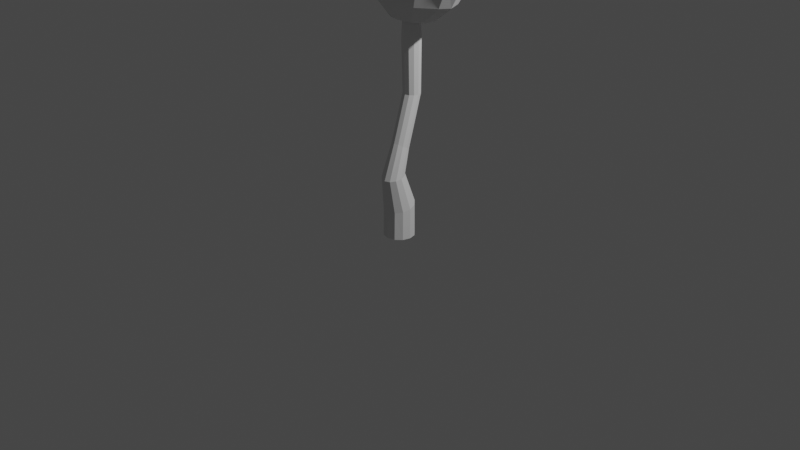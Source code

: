 # Source: foliage4.blend  (saved by Blender 3.3.6; exported with 4.5.12 LTS)
import bpy
from mathutils import Matrix  # noqa: F401  (used for matrix-valued properties, if any)

bpy.ops.wm.read_factory_settings(use_empty=True)
scene = bpy.context.scene
scene.name = 'Scene'

# ---- collections
col_collection = bpy.data.collections.new('Collection'); scene.collection.children.link(col_collection)

# ---- world
world_world = bpy.data.worlds.new('World'); scene.world = world_world
world_world.use_nodes = True; world_world.node_tree.nodes.clear()
_N = world_world.node_tree.nodes; _L = world_world.node_tree.links
n0 = _N.new('ShaderNodeOutputWorld'); n0.name = 'World Output'; n0.location = (300, 300)
n1 = _N.new('ShaderNodeBackground'); n1.name = 'Background'; n1.location = (10, 300)
n1.inputs[0].default_value = (0.05088, 0.05088, 0.05088, 1.0)
_L.new(n1.outputs[0], n0.inputs[0])
n0.is_active_output = True
world_world.color = (0.05088, 0.05088, 0.05088)
world_world.use_sun_shadow = False
world_world.sun_shadow_jitter_overblur = 0.0

# ---- cameras
cam_camera = bpy.data.cameras.new('Camera')
cam_camera.clip_end = 100.0
cam_camera.ortho_scale = 7.314

# ---- lights
light_light = bpy.data.lights.new('Light', 'POINT')
light_light.transmission_factor = 0.0
light_light.energy = 1000.0
light_light.shadow_soft_size = 0.1
light_light.shadow_maximum_resolution = 0.006
light_light.use_absolute_resolution = True

# ---- meshes
me_cylinder = bpy.data.meshes.new('Cylinder')
me_cylinder.from_pydata([(0.0, 1.0, -1.0), (0.0, 0.973, 1.231), (0.5, 0.866, -1.0), (0.5, 0.8427, 1.2), (0.866, 0.5, -1.0), (0.866, 0.4865, 1.115), (1.0, 0.0, -1.0), (1.0, -1.354e-08, 1.0), (0.866, -0.5, -1.0), (0.866, -0.4865, 0.8847), (0.5, -0.866, -1.0), (0.5, -0.8427, 0.8003), (0.0, -1.0, -1.0), (0.0, -0.973, 0.7694), (-0.5, -0.866, -1.0), (-0.5, -0.8427, 0.8003), (-0.866, -0.5, -1.0), (-0.866, -0.4865, 0.8847), (-1.0, 0.0, -1.0), (-1.0, -1.354e-08, 1.0), (-0.866, 0.5, -1.0), (-0.866, 0.4865, 1.115), (-0.5, 0.866, -1.0), (-0.5, 0.8427, 1.2), (0.3662, 0.118, 3.252), (-3.795e-08, 0.2135, 3.275), (0.6343, -0.1429, 3.191), (0.7324, -0.4992, 3.106), (0.6343, -0.8555, 3.022), (0.3662, -1.116, 2.96), (-3.795e-08, -1.212, 2.937), (-0.3662, -1.116, 2.96), (-0.6343, -0.8555, 3.022), (-0.7324, -0.4992, 3.106), (-0.6343, -0.1429, 3.191), (-0.3662, 0.118, 3.252), (0.2858, 0.5285, 4.689), (-4.474e-08, 0.5962, 4.653), (0.4949, 0.3434, 4.787), (0.5715, 0.09066, 4.92), (0.4949, -0.1621, 5.053), (0.2858, -0.3472, 5.151), (-4.474e-08, -0.4149, 5.186), (-0.2858, -0.3472, 5.151), (-0.4949, -0.1621, 5.053), (-0.5715, 0.09066, 4.92), (-0.4949, 0.3434, 4.787), (-0.2858, 0.5285, 4.689), (0.2836, 1.531, 8.095), (-3.537e-07, 1.606, 8.096), (0.4912, 1.323, 8.092), (0.5672, 1.039, 8.088), (0.4912, 0.7558, 8.084), (0.2836, 0.5482, 8.081), (-3.537e-07, 0.4723, 8.08), (-0.2836, 0.5482, 8.081), (-0.4912, 0.7558, 8.084), (-0.5672, 1.039, 8.088), (-0.4912, 1.323, 8.092), (-0.2836, 1.531, 8.095), (0.2686, 1.438, 12.93), (-3.539e-07, 1.51, 12.93), (0.4653, 1.241, 12.93), (0.5373, 0.9727, 12.92), (0.4653, 0.704, 12.92), (0.2686, 0.5074, 12.92), (-3.539e-07, 0.4354, 12.92), (-0.2687, 0.5074, 12.92), (-0.4653, 0.704, 12.92), (-0.5373, 0.9727, 12.92), (-0.4653, 1.241, 12.93), (-0.2687, 1.438, 12.93), (0.6179, 0.9924, 11.5), (0.5351, 0.6834, 11.49), (-0.5351, 1.301, 11.5), (-0.309, 1.527, 11.5), (-3.523e-07, 1.61, 11.5), (0.309, 1.527, 11.5), (-0.309, 0.4573, 11.49), (-0.5351, 0.6834, 11.49), (0.309, 0.4573, 11.49), (0.5351, 1.301, 11.5), (-0.6179, 0.9924, 11.5), (-3.523e-07, 0.3745, 11.49)], [], [(0, 1, 3, 2), (2, 3, 5, 4), (4, 5, 7, 6), (6, 7, 9, 8), (8, 9, 11, 10), (10, 11, 13, 12), (12, 13, 15, 14), (14, 15, 17, 16), (16, 17, 19, 18), (18, 19, 21, 20), (19, 17, 32, 33), (20, 21, 23, 22), (22, 23, 1, 0), (0, 2, 4, 6, 8, 10, 12, 14, 16, 18, 20, 22), (24, 25, 37, 36), (17, 15, 31, 32), (15, 13, 30, 31), (13, 11, 29, 30), (11, 9, 28, 29), (9, 7, 27, 28), (1, 23, 35, 25), (3, 1, 25, 24), (7, 5, 26, 27), (23, 21, 34, 35), (5, 3, 24, 26), (21, 19, 33, 34), (40, 39, 51, 52), (32, 31, 43, 44), (29, 28, 40, 41), (25, 35, 47, 37), (26, 24, 36, 38), (33, 32, 44, 45), (30, 29, 41, 42), (27, 26, 38, 39), (34, 33, 45, 46), (31, 30, 42, 43), (28, 27, 39, 40), (35, 34, 46, 47), (73, 72, 63, 64), (47, 46, 58, 59), (36, 37, 49, 48), (44, 43, 55, 56), (41, 40, 52, 53), (37, 47, 59, 49), (38, 36, 48, 50), (45, 44, 56, 57), (42, 41, 53, 54), (39, 38, 50, 51), (46, 45, 57, 58), (43, 42, 54, 55), (60, 61, 71, 70, 69, 68, 67, 66, 65, 64, 63, 62), (75, 74, 70, 71), (77, 76, 61, 60), (79, 78, 67, 68), (80, 73, 64, 65), (76, 75, 71, 61), (81, 77, 60, 62), (82, 79, 68, 69), (83, 80, 65, 66), (72, 81, 62, 63), (74, 82, 69, 70), (78, 83, 66, 67), (55, 54, 83, 78), (58, 57, 82, 74), (51, 50, 81, 72), (54, 53, 80, 83), (57, 56, 79, 82), (50, 48, 77, 81), (49, 59, 75, 76), (53, 52, 73, 80), (56, 55, 78, 79), (48, 49, 76, 77), (59, 58, 74, 75), (52, 51, 72, 73)])
_uv = me_cylinder.uv_layers.new(name='UVMap')
_uv.uv.foreach_set('vector', [1.0, 0.5, 1.0, 1.0, 0.9167, 1.0, 0.9167, 0.5, 0.9167, 0.5, 0.9167, 1.0, 0.8333, 1.0, 0.8333, 0.5, 0.8333, 0.5, 0.8333, 1.0, 0.75, 1.0, 0.75, 0.5, 0.75, 0.5, 0.75, 1.0, 0.6667, 1.0, 0.6667, 0.5, 0.6667, 0.5, 0.6667, 1.0, 0.5833, 1.0, 0.5833, 0.5, 0.5833, 0.5, 0.5833, 1.0, 0.5, 1.0, 0.5, 0.5, 0.5, 0.5, 0.5, 1.0, 0.4167, 1.0, 0.4167, 0.5, 0.4167, 0.5, 0.4167, 1.0, 0.3333, 1.0, 0.3333, 0.5, 0.3333, 0.5, 0.3333, 1.0, 0.25, 1.0, 0.25, 0.5, 0.25, 0.5, 0.25, 1.0, 0.1667, 1.0, 0.1667, 0.5, 0.25, 1.0, 0.3333, 1.0, 0.3333, 1.0, 0.25, 1.0, 0.1667, 0.5, 0.1667, 1.0, 0.08333, 1.0, 0.08333, 0.5, 0.08333, 0.5, 0.08333, 1.0, 7.451e-08, 1.0, 7.451e-08, 0.5, 0.75, 0.49, 0.87, 0.4578, 0.9578, 0.37, 0.99, 0.25, 0.9578, 0.13, 0.87, 0.04215, 0.75, 0.01, 0.63, 0.04215, 0.5422, 0.13, 0.51, 0.25, 0.5422, 0.37, 0.63, 0.4578, 0.9167, 1.0, 1.0, 1.0, 1.0, 1.0, 0.9167, 1.0, 0.3333, 1.0, 0.4167, 1.0, 0.4167, 1.0, 0.3333, 1.0, 0.4167, 1.0, 0.5, 1.0, 0.5, 1.0, 0.4167, 1.0, 0.5, 1.0, 0.5833, 1.0, 0.5833, 1.0, 0.5, 1.0, 0.5833, 1.0, 0.6667, 1.0, 0.6667, 1.0, 0.5833, 1.0, 0.6667, 1.0, 0.75, 1.0, 0.75, 1.0, 0.6667, 1.0, 7.451e-08, 1.0, 0.08333, 1.0, 0.08333, 1.0, 7.451e-08, 1.0, 0.9167, 1.0, 1.0, 1.0, 1.0, 1.0, 0.9167, 1.0, 0.75, 1.0, 0.8333, 1.0, 0.8333, 1.0, 0.75, 1.0, 0.08333, 1.0, 0.1667, 1.0, 0.1667, 1.0, 0.08333, 1.0, 0.8333, 1.0, 0.9167, 1.0, 0.9167, 1.0, 0.8333, 1.0, 0.1667, 1.0, 0.25, 1.0, 0.25, 1.0, 0.1667, 1.0, 0.6667, 1.0, 0.75, 1.0, 0.75, 1.0, 0.6667, 1.0, 0.3333, 1.0, 0.4167, 1.0, 0.4167, 1.0, 0.3333, 1.0, 0.5833, 1.0, 0.6667, 1.0, 0.6667, 1.0, 0.5833, 1.0, 7.451e-08, 1.0, 0.08333, 1.0, 0.08333, 1.0, 7.451e-08, 1.0, 0.8333, 1.0, 0.9167, 1.0, 0.9167, 1.0, 0.8333, 1.0, 0.25, 1.0, 0.3333, 1.0, 0.3333, 1.0, 0.25, 1.0, 0.5, 1.0, 0.5833, 1.0, 0.5833, 1.0, 0.5, 1.0, 0.75, 1.0, 0.8333, 1.0, 0.8333, 1.0, 0.75, 1.0, 0.1667, 1.0, 0.25, 1.0, 0.25, 1.0, 0.1667, 1.0, 0.4167, 1.0, 0.5, 1.0, 0.5, 1.0, 0.4167, 1.0, 0.6667, 1.0, 0.75, 1.0, 0.75, 1.0, 0.6667, 1.0, 0.08333, 1.0, 0.1667, 1.0, 0.1667, 1.0, 0.08333, 1.0, 0.6667, 1.0, 0.75, 1.0, 0.75, 1.0, 0.6667, 1.0, 0.08333, 1.0, 0.1667, 1.0, 0.1667, 1.0, 0.08333, 1.0, 0.9167, 1.0, 1.0, 1.0, 1.0, 1.0, 0.9167, 1.0, 0.3333, 1.0, 0.4167, 1.0, 0.4167, 1.0, 0.3333, 1.0, 0.5833, 1.0, 0.6667, 1.0, 0.6667, 1.0, 0.5833, 1.0, 7.451e-08, 1.0, 0.08333, 1.0, 0.08333, 1.0, 7.451e-08, 1.0, 0.8333, 1.0, 0.9167, 1.0, 0.9167, 1.0, 0.8333, 1.0, 0.25, 1.0, 0.3333, 1.0, 0.3333, 1.0, 0.25, 1.0, 0.5, 1.0, 0.5833, 1.0, 0.5833, 1.0, 0.5, 1.0, 0.75, 1.0, 0.8333, 1.0, 0.8333, 1.0, 0.75, 1.0, 0.1667, 1.0, 0.25, 1.0, 0.25, 1.0, 0.1667, 1.0, 0.4167, 1.0, 0.5, 1.0, 0.5, 1.0, 0.4167, 1.0, 0.37, 0.4578, 0.25, 0.49, 0.13, 0.4578, 0.04215, 0.37, 0.01, 0.25, 0.04215, 0.13, 0.13, 0.04215, 0.25, 0.01, 0.37, 0.04215, 0.4578, 0.13, 0.49, 0.25, 0.4578, 0.37, 0.08333, 1.0, 0.1667, 1.0, 0.1667, 1.0, 0.08333, 1.0, 0.9167, 1.0, 1.0, 1.0, 1.0, 1.0, 0.9167, 1.0, 0.3333, 1.0, 0.4167, 1.0, 0.4167, 1.0, 0.3333, 1.0, 0.5833, 1.0, 0.6667, 1.0, 0.6667, 1.0, 0.5833, 1.0, 7.451e-08, 1.0, 0.08333, 1.0, 0.08333, 1.0, 7.451e-08, 1.0, 0.8333, 1.0, 0.9167, 1.0, 0.9167, 1.0, 0.8333, 1.0, 0.25, 1.0, 0.3333, 1.0, 0.3333, 1.0, 0.25, 1.0, 0.5, 1.0, 0.5833, 1.0, 0.5833, 1.0, 0.5, 1.0, 0.75, 1.0, 0.8333, 1.0, 0.8333, 1.0, 0.75, 1.0, 0.1667, 1.0, 0.25, 1.0, 0.25, 1.0, 0.1667, 1.0, 0.4167, 1.0, 0.5, 1.0, 0.5, 1.0, 0.4167, 1.0, 0.4167, 1.0, 0.5, 1.0, 0.5, 1.0, 0.4167, 1.0, 0.1667, 1.0, 0.25, 1.0, 0.25, 1.0, 0.1667, 1.0, 0.75, 1.0, 0.8333, 1.0, 0.8333, 1.0, 0.75, 1.0, 0.5, 1.0, 0.5833, 1.0, 0.5833, 1.0, 0.5, 1.0, 0.25, 1.0, 0.3333, 1.0, 0.3333, 1.0, 0.25, 1.0, 0.8333, 1.0, 0.9167, 1.0, 0.9167, 1.0, 0.8333, 1.0, 7.451e-08, 1.0, 0.08333, 1.0, 0.08333, 1.0, 7.451e-08, 1.0, 0.5833, 1.0, 0.6667, 1.0, 0.6667, 1.0, 0.5833, 1.0, 0.3333, 1.0, 0.4167, 1.0, 0.4167, 1.0, 0.3333, 1.0, 0.9167, 1.0, 1.0, 1.0, 1.0, 1.0, 0.9167, 1.0, 0.08333, 1.0, 0.1667, 1.0, 0.1667, 1.0, 0.08333, 1.0, 0.6667, 1.0, 0.75, 1.0, 0.75, 1.0, 0.6667, 1.0])
me_cylinder.update()
me_sphere = bpy.data.meshes.new('Sphere')
me_sphere.from_pydata([(0.07511, 0.8682, 0.7686), (0.1913, 0.3314, 0.9239), (0.4287, 0.7734, 0.7686), (0.4619, 0.9797, 0.2142), (0.5, 1.046, -0.1685), (0.505, 0.9338, -0.4465), (0.3536, 0.6124, -0.7071), (0.1913, 0.3314, -0.9239), (0.3314, 0.1913, 0.9239), (0.6875, 0.5146, 0.7686), (0.8001, 0.4619, 0.3827), (0.9635, 0.5735, -0.04944), (0.8001, 0.4619, -0.3827), (0.6124, 0.3536, -0.7071), (0.3314, 0.1913, -0.9239), (0.3827, -1.49e-08, 0.9239), (0.7071, -2.98e-08, 0.7071), (0.9239, -2.98e-08, 0.3827), (1.0, 0.0, 0.0), (0.9239, -2.98e-08, -0.3827), (0.7071, -2.98e-08, -0.7071), (0.3827, -1.49e-08, -0.9239), (0.3314, -0.1913, 0.9239), (0.6124, -0.3536, 0.7071), (0.8001, -0.2487, 0.3827), (0.866, -0.2987, 0.0), (0.8001, -0.2436, -0.3827), (0.6124, -0.2073, -0.7071), (0.3314, -0.1913, -0.9239), (0.1913, -0.3314, 0.9239), (0.3536, -0.4286, 0.7071), (0.4932, -0.7005, 0.3364), (0.5, -0.642, 0.0), (0.4619, -0.5761, -0.3827), (0.3536, -0.5069, -0.7071), (0.1913, -0.3314, -0.9239), (0.0, -0.3827, 0.9239), (-5.96e-08, -0.5233, 0.7071), (0.03131, -0.8243, 0.3364), (0.0, -0.776, 0.0), (0.0, -0.6999, -0.3827), (-5.96e-08, -0.6017, -0.7071), (0.0, -0.3827, -0.9239), (-0.1913, -0.3314, 0.9239), (-0.3536, -0.4286, 0.7071), (-0.4306, -0.7005, 0.3364), (-0.5, -0.642, 0.0), (-0.4619, -0.5761, -0.3827), (-0.3536, -0.5069, -0.7071), (-0.1913, -0.3314, -0.9239), (0.0, 0.0, 0.9462), (-0.3314, -0.1913, 0.9239), (-0.6124, -0.3536, 0.7071), (-0.8001, -0.2487, 0.3827), (-0.866, -0.2987, 0.0), (-0.8001, -0.2436, -0.3827), (-0.6124, -0.2073, -0.7071), (-0.3314, -0.1913, -0.9239), (0.0, 0.0, -1.0), (-0.3827, -1.49e-08, 0.9239), (-0.7071, 1.192e-07, 0.7071), (-0.9239, -2.98e-08, 0.3827), (-1.0, 0.0, 0.0), (-0.9239, -2.98e-08, -0.3827), (-0.7071, 1.192e-07, -0.7071), (-0.3827, -1.49e-08, -0.9239), (-0.3314, 0.1913, 0.9239), (-0.5373, 0.5146, 0.7686), (-0.866, 0.5741, 0.4416), (-0.866, 0.5, 0.0), (-0.8001, 0.4619, -0.3827), (-0.6124, 0.3536, -0.7071), (-0.3314, 0.1913, -0.9239), (-0.1913, 0.3314, 0.9239), (-0.2784, 0.7734, 0.7686), (-0.4619, 0.9797, 0.2142), (-0.5, 1.046, -0.1685), (-0.4189, 0.9338, -0.4465), (-0.3536, 0.6124, -0.7071), (-0.1913, 0.3314, -0.9239), (-1.49e-08, 0.3827, 0.9239), (-2.98e-08, 1.104, 0.2142), (0.0, 1.18, -0.1685), (0.04304, 1.058, -0.4465), (1.192e-07, 0.7071, -0.7071), (-1.49e-08, 0.3827, -0.9239), (0.45, 0.94, 0.5647), (0.7062, 0.4077, 0.5449), (0.8155, -2.98e-08, 0.5449), (0.7062, -0.3011, 0.5449), (0.4077, -0.6188, 0.5449), (-2.98e-08, -0.7281, 0.5449), (-0.4077, -0.6188, 0.5449), (-0.7062, -0.3011, 0.5449), (-0.8155, 4.47e-08, 0.5449), (-0.7392, 0.4638, 0.5744), (-0.3655, 0.94, 0.5647), (0.0422, 1.049, 0.5647)], [], [(58, 85, 7), (84, 83, 5, 6), (82, 81, 3, 4), (0, 80, 1, 2), (85, 84, 6, 7), (83, 82, 4, 5), (97, 0, 2, 86), (80, 50, 1), (7, 6, 13, 14), (5, 4, 11, 12), (86, 2, 9, 87), (1, 50, 8), (58, 7, 14), (6, 5, 12, 13), (4, 3, 10, 11), (2, 1, 8, 9), (12, 11, 18, 19), (87, 9, 16, 88), (8, 50, 15), (58, 14, 21), (13, 12, 19, 20), (11, 10, 17, 18), (9, 8, 15, 16), (14, 13, 20, 21), (58, 21, 28), (20, 19, 26, 27), (18, 17, 24, 25), (16, 15, 22, 23), (21, 20, 27, 28), (19, 18, 25, 26), (88, 16, 23, 89), (15, 50, 22), (25, 24, 31, 32), (23, 22, 29, 30), (28, 27, 34, 35), (26, 25, 32, 33), (89, 23, 30, 90), (22, 50, 29), (58, 28, 35), (27, 26, 33, 34), (35, 34, 41, 42), (33, 32, 39, 40), (90, 30, 37, 91), (29, 50, 36), (58, 35, 42), (34, 33, 40, 41), (32, 31, 38, 39), (30, 29, 36, 37), (91, 37, 44, 92), (36, 50, 43), (58, 42, 49), (41, 40, 47, 48), (39, 38, 45, 46), (37, 36, 43, 44), (42, 41, 48, 49), (40, 39, 46, 47), (58, 49, 57), (48, 47, 55, 56), (46, 45, 53, 54), (44, 43, 51, 52), (49, 48, 56, 57), (47, 46, 54, 55), (92, 44, 52, 93), (43, 50, 51), (52, 51, 59, 60), (57, 56, 64, 65), (55, 54, 62, 63), (93, 52, 60, 94), (51, 50, 59), (58, 57, 65), (56, 55, 63, 64), (54, 53, 61, 62), (65, 64, 71, 72), (63, 62, 69, 70), (94, 60, 67, 95), (59, 50, 66), (58, 65, 72), (64, 63, 70, 71), (62, 61, 68, 69), (60, 59, 66, 67), (66, 50, 73), (58, 72, 79), (71, 70, 77, 78), (69, 68, 75, 76), (67, 66, 73, 74), (72, 71, 78, 79), (70, 69, 76, 77), (95, 67, 74, 96), (78, 77, 83, 84), (76, 75, 81, 82), (74, 73, 80, 0), (79, 78, 84, 85), (77, 76, 82, 83), (96, 74, 0, 97), (73, 50, 80), (58, 79, 85), (75, 96, 97, 81), (68, 95, 96, 75), (61, 94, 95, 68), (53, 93, 94, 61), (45, 92, 93, 53), (38, 91, 92, 45), (31, 90, 91, 38), (24, 89, 90, 31), (17, 88, 89, 24), (10, 87, 88, 17), (3, 86, 87, 10), (81, 97, 86, 3)])
_uv = me_sphere.uv_layers.new(name='UVMap')
_uv.uv.foreach_set('vector', [0.7083, 0.0, 0.75, 0.125, 0.6667, 0.125, 0.75, 0.25, 0.75, 0.375, 0.6667, 0.375, 0.6667, 0.25, 0.75, 0.5, 0.75, 0.625, 0.6667, 0.625, 0.6667, 0.5, 0.75, 0.75, 0.75, 0.875, 0.6667, 0.875, 0.6667, 0.75, 0.75, 0.125, 0.75, 0.25, 0.6667, 0.25, 0.6667, 0.125, 0.75, 0.375, 0.75, 0.5, 0.6667, 0.5, 0.6667, 0.375, 0.75, 0.6875, 0.75, 0.75, 0.6667, 0.75, 0.6667, 0.6875, 0.75, 0.875, 0.7083, 1.0, 0.6667, 0.875, 0.6667, 0.125, 0.6667, 0.25, 0.5833, 0.25, 0.5833, 0.125, 0.6667, 0.375, 0.6667, 0.5, 0.5833, 0.5, 0.5833, 0.375, 0.6667, 0.6875, 0.6667, 0.75, 0.5833, 0.75, 0.5833, 0.6875, 0.6667, 0.875, 0.625, 1.0, 0.5833, 0.875, 0.625, 0.0, 0.6667, 0.125, 0.5833, 0.125, 0.6667, 0.25, 0.6667, 0.375, 0.5833, 0.375, 0.5833, 0.25, 0.6667, 0.5, 0.6667, 0.625, 0.5833, 0.625, 0.5833, 0.5, 0.6667, 0.75, 0.6667, 0.875, 0.5833, 0.875, 0.5833, 0.75, 0.5833, 0.375, 0.5833, 0.5, 0.5, 0.5, 0.5, 0.375, 0.5833, 0.6875, 0.5833, 0.75, 0.5, 0.75, 0.5, 0.6875, 0.5833, 0.875, 0.5417, 1.0, 0.5, 0.875, 0.5417, 0.0, 0.5833, 0.125, 0.5, 0.125, 0.5833, 0.25, 0.5833, 0.375, 0.5, 0.375, 0.5, 0.25, 0.5833, 0.5, 0.5833, 0.625, 0.5, 0.625, 0.5, 0.5, 0.5833, 0.75, 0.5833, 0.875, 0.5, 0.875, 0.5, 0.75, 0.5833, 0.125, 0.5833, 0.25, 0.5, 0.25, 0.5, 0.125, 0.4583, 0.0, 0.5, 0.125, 0.4167, 0.125, 0.5, 0.25, 0.5, 0.375, 0.4167, 0.375, 0.4167, 0.25, 0.5, 0.5, 0.5, 0.625, 0.4167, 0.625, 0.4167, 0.5, 0.5, 0.75, 0.5, 0.875, 0.4167, 0.875, 0.4167, 0.75, 0.5, 0.125, 0.5, 0.25, 0.4167, 0.25, 0.4167, 0.125, 0.5, 0.375, 0.5, 0.5, 0.4167, 0.5, 0.4167, 0.375, 0.5, 0.6875, 0.5, 0.75, 0.4167, 0.75, 0.4167, 0.6875, 0.5, 0.875, 0.4583, 1.0, 0.4167, 0.875, 0.4167, 0.5, 0.4167, 0.625, 0.3333, 0.625, 0.3333, 0.5, 0.4167, 0.75, 0.4167, 0.875, 0.3333, 0.875, 0.3333, 0.75, 0.4167, 0.125, 0.4167, 0.25, 0.3333, 0.25, 0.3333, 0.125, 0.4167, 0.375, 0.4167, 0.5, 0.3333, 0.5, 0.3333, 0.375, 0.4167, 0.6875, 0.4167, 0.75, 0.3333, 0.75, 0.3333, 0.6875, 0.4167, 0.875, 0.375, 1.0, 0.3333, 0.875, 0.375, 0.0, 0.4167, 0.125, 0.3333, 0.125, 0.4167, 0.25, 0.4167, 0.375, 0.3333, 0.375, 0.3333, 0.25, 0.3333, 0.125, 0.3333, 0.25, 0.25, 0.25, 0.25, 0.125, 0.3333, 0.375, 0.3333, 0.5, 0.25, 0.5, 0.25, 0.375, 0.3333, 0.6875, 0.3333, 0.75, 0.25, 0.75, 0.25, 0.6875, 0.3333, 0.875, 0.2917, 1.0, 0.25, 0.875, 0.2917, 0.0, 0.3333, 0.125, 0.25, 0.125, 0.3333, 0.25, 0.3333, 0.375, 0.25, 0.375, 0.25, 0.25, 0.3333, 0.5, 0.3333, 0.625, 0.25, 0.625, 0.25, 0.5, 0.3333, 0.75, 0.3333, 0.875, 0.25, 0.875, 0.25, 0.75, 0.25, 0.6875, 0.25, 0.75, 0.1667, 0.75, 0.1667, 0.6875, 0.25, 0.875, 0.2083, 1.0, 0.1667, 0.875, 0.2083, 0.0, 0.25, 0.125, 0.1667, 0.125, 0.25, 0.25, 0.25, 0.375, 0.1667, 0.375, 0.1667, 0.25, 0.25, 0.5, 0.25, 0.625, 0.1667, 0.625, 0.1667, 0.5, 0.25, 0.75, 0.25, 0.875, 0.1667, 0.875, 0.1667, 0.75, 0.25, 0.125, 0.25, 0.25, 0.1667, 0.25, 0.1667, 0.125, 0.25, 0.375, 0.25, 0.5, 0.1667, 0.5, 0.1667, 0.375, 0.125, 0.0, 0.1667, 0.125, 0.08333, 0.125, 0.1667, 0.25, 0.1667, 0.375, 0.08333, 0.375, 0.08333, 0.25, 0.1667, 0.5, 0.1667, 0.625, 0.08333, 0.625, 0.08333, 0.5, 0.1667, 0.75, 0.1667, 0.875, 0.08333, 0.875, 0.08333, 0.75, 0.1667, 0.125, 0.1667, 0.25, 0.08333, 0.25, 0.08333, 0.125, 0.1667, 0.375, 0.1667, 0.5, 0.08333, 0.5, 0.08333, 0.375, 0.1667, 0.6875, 0.1667, 0.75, 0.08333, 0.75, 0.08333, 0.6875, 0.1667, 0.875, 0.125, 1.0, 0.08333, 0.875, 0.08333, 0.75, 0.08333, 0.875, 2.98e-08, 0.875, 0.0, 0.75, 0.08333, 0.125, 0.08333, 0.25, 0.0, 0.25, 2.98e-08, 0.125, 0.08333, 0.375, 0.08333, 0.5, 0.0, 0.5, 2.98e-08, 0.375, 0.08333, 0.6875, 0.08333, 0.75, 0.0, 0.75, 1.49e-08, 0.6875, 0.08333, 0.875, 0.04167, 1.0, 2.98e-08, 0.875, 0.04167, 0.0, 0.08333, 0.125, 2.98e-08, 0.125, 0.08333, 0.25, 0.08333, 0.375, 2.98e-08, 0.375, 0.0, 0.25, 0.08333, 0.5, 0.08333, 0.625, 2.98e-08, 0.625, 0.0, 0.5, 1.0, 0.125, 1.0, 0.25, 0.9167, 0.25, 0.9167, 0.125, 1.0, 0.375, 1.0, 0.5, 0.9167, 0.5, 0.9167, 0.375, 1.0, 0.6875, 1.0, 0.75, 0.9167, 0.75, 0.9167, 0.6875, 1.0, 0.875, 0.9583, 1.0, 0.9167, 0.875, 0.9583, 0.0, 1.0, 0.125, 0.9167, 0.125, 1.0, 0.25, 1.0, 0.375, 0.9167, 0.375, 0.9167, 0.25, 1.0, 0.5, 1.0, 0.625, 0.9167, 0.625, 0.9167, 0.5, 1.0, 0.75, 1.0, 0.875, 0.9167, 0.875, 0.9167, 0.75, 0.9167, 0.875, 0.875, 1.0, 0.8333, 0.875, 0.875, 0.0, 0.9167, 0.125, 0.8333, 0.125, 0.9167, 0.25, 0.9167, 0.375, 0.8333, 0.375, 0.8333, 0.25, 0.9167, 0.5, 0.9167, 0.625, 0.8333, 0.625, 0.8333, 0.5, 0.9167, 0.75, 0.9167, 0.875, 0.8333, 0.875, 0.8333, 0.75, 0.9167, 0.125, 0.9167, 0.25, 0.8333, 0.25, 0.8333, 0.125, 0.9167, 0.375, 0.9167, 0.5, 0.8333, 0.5, 0.8333, 0.375, 0.9167, 0.6875, 0.9167, 0.75, 0.8333, 0.75, 0.8333, 0.6875, 0.8333, 0.25, 0.8333, 0.375, 0.75, 0.375, 0.75, 0.25, 0.8333, 0.5, 0.8333, 0.625, 0.75, 0.625, 0.75, 0.5, 0.8333, 0.75, 0.8333, 0.875, 0.75, 0.875, 0.75, 0.75, 0.8333, 0.125, 0.8333, 0.25, 0.75, 0.25, 0.75, 0.125, 0.8333, 0.375, 0.8333, 0.5, 0.75, 0.5, 0.75, 0.375, 0.8333, 0.6875, 0.8333, 0.75, 0.75, 0.75, 0.75, 0.6875, 0.8333, 0.875, 0.7917, 1.0, 0.75, 0.875, 0.7917, 0.0, 0.8333, 0.125, 0.75, 0.125, 0.8333, 0.625, 0.8333, 0.6875, 0.75, 0.6875, 0.75, 0.625, 0.9167, 0.625, 0.9167, 0.6875, 0.8333, 0.6875, 0.8333, 0.625, 1.0, 0.625, 1.0, 0.6875, 0.9167, 0.6875, 0.9167, 0.625, 0.08333, 0.625, 0.08333, 0.6875, 1.49e-08, 0.6875, 2.98e-08, 0.625, 0.1667, 0.625, 0.1667, 0.6875, 0.08333, 0.6875, 0.08333, 0.625, 0.25, 0.625, 0.25, 0.6875, 0.1667, 0.6875, 0.1667, 0.625, 0.3333, 0.625, 0.3333, 0.6875, 0.25, 0.6875, 0.25, 0.625, 0.4167, 0.625, 0.4167, 0.6875, 0.3333, 0.6875, 0.3333, 0.625, 0.5, 0.625, 0.5, 0.6875, 0.4167, 0.6875, 0.4167, 0.625, 0.5833, 0.625, 0.5833, 0.6875, 0.5, 0.6875, 0.5, 0.625, 0.6667, 0.625, 0.6667, 0.6875, 0.5833, 0.6875, 0.5833, 0.625, 0.75, 0.625, 0.75, 0.6875, 0.6667, 0.6875, 0.6667, 0.625])
me_sphere.update()

# ---- objects
ob_light = bpy.data.objects.new('Light', light_light)
ob_camera = bpy.data.objects.new('Camera', cam_camera)
ob_cylinder = bpy.data.objects.new('Cylinder', me_cylinder)
ob_sphere = bpy.data.objects.new('Sphere', me_sphere)

# ---- transforms, parenting, visibility, modifiers, constraints
ob_light.location = (4.076, 1.005, 5.904)
ob_light.rotation_euler = (0.6503, 0.05522, 1.866)
ob_light.lock_rotations_4d = False
ob_light.empty_display_type = 'ARROWS'
ob_light.color = (0.0, 0.0, 0.0, 0.0)
ob_light.lineart.crease_threshold = 0.0
ob_camera.location = (7.359, -6.926, 4.958)
ob_camera.rotation_euler = (1.109, 0.0, 0.8149)
ob_camera.lock_rotations_4d = False
ob_camera.empty_display_type = 'ARROWS'
ob_camera.color = (0.0, 0.0, 0.0, 0.0)
ob_camera.display_type = 'WIRE'
ob_camera.lineart.crease_threshold = 0.0
ob_cylinder.location = (0.0, 0.0, 0.0)
ob_cylinder.scale = (0.162, 0.162, 0.162)
ob_sphere.location = (0.01412, 0.1553, 2.817)
ob_sphere.scale = (0.7176, 0.4544, 0.8134)

# ---- collection membership
col_collection.objects.link(ob_light)
col_collection.objects.link(ob_camera)
col_collection.objects.link(ob_cylinder)
col_collection.objects.link(ob_sphere)

# ---- scene / render settings (as saved in the file)
scene.camera = ob_camera
scene.frame_start = 1; scene.frame_end = 250; scene.frame_set(1)
scene.render.engine = 'BLENDER_EEVEE_NEXT'
scene.cycles.sampling_pattern = 'TABULATED_SOBOL'
scene.cycles.use_light_tree = False
scene.view_settings.view_transform = 'Filmic'
bpy.context.view_layer.update()
